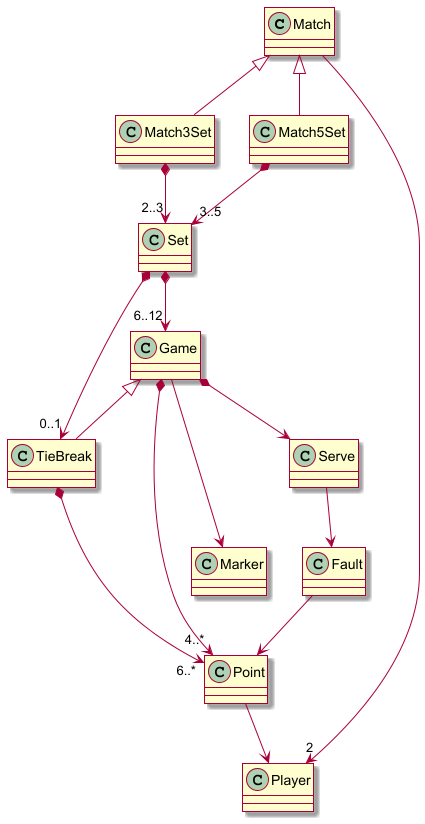

The diagram above was rendered by PlantUML. Its source (embedded in the PNG):
@startuml
skin rose

class Match {}
class Match3Set {}
class Match5Set {}
class Player {}
class Game {}
class Set {}
class TieBreak extends Game {}
class Point {}
class Marker {}
class Serve {}
class Fault {}

Match --down-> "2" Player

Match <|-down- Match3Set
Match <|-down- Match5Set

Match3Set *-down-> "2..3" Set
Match5Set *-down-> "3..5" Set

Set *-down-> "6..12" Game
Set *-down-> "0..1" TieBreak

Game *-down-> "4..*" Point
TieBreak *-down-> "6..*" Point


Point --> Player
Game ---> Marker


Game *-down-> Serve
Serve --> Fault
Fault --> Point

@enduml